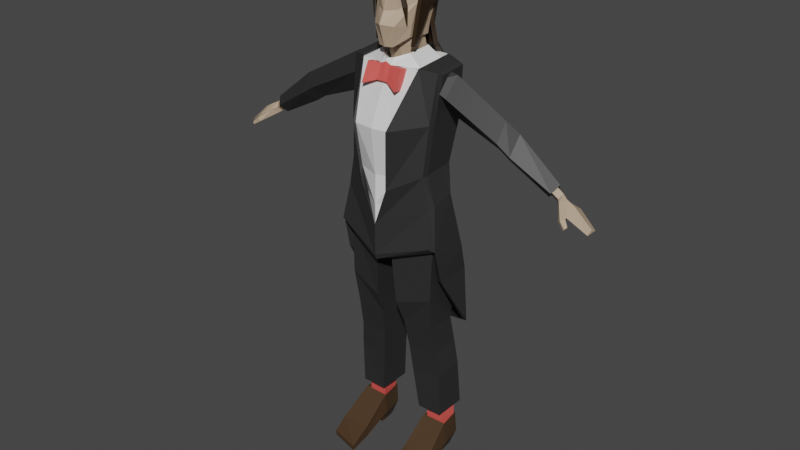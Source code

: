 # Source: New_Dracula.blend  (saved by Blender 2.93.21; exported with 4.5.12 LTS)
import bpy
from mathutils import Matrix  # noqa: F401  (used for matrix-valued properties, if any)

bpy.ops.wm.read_factory_settings(use_empty=True)
scene = bpy.context.scene
scene.name = 'Scene'

# ---- collections
col_collection = bpy.data.collections.new('Collection'); scene.collection.children.link(col_collection)
col_backup = bpy.data.collections.new('Backup'); scene.collection.children.link(col_backup)

# ---- materials (node trees are filled in below, after node groups)
mat_coat = bpy.data.materials.new('Coat')
mat_coat.use_transparent_shadow = False
mat_shirt = bpy.data.materials.new('Shirt')
mat_shirt.use_transparent_shadow = False
mat_bowtie = bpy.data.materials.new('Bowtie')
mat_bowtie.use_transparent_shadow = False
mat_shoes = bpy.data.materials.new('Shoes')
mat_shoes.use_transparent_shadow = False
mat_skin = bpy.data.materials.new('Skin')
mat_skin.use_transparent_shadow = False
mat_hair = bpy.data.materials.new('Hair')
mat_hair.use_transparent_shadow = False

# ---- material node trees
mat_coat.use_nodes = True; mat_coat.node_tree.nodes.clear()
_N = mat_coat.node_tree.nodes; _L = mat_coat.node_tree.links
n0 = _N.new('ShaderNodeBsdfPrincipled'); n0.name = 'Principled BSDF'; n0.location = (10, 300)
n0.distribution = 'GGX'
n0.subsurface_method = 'BURLEY'
n0.inputs[0].default_value = (0.02539, 0.02539, 0.02539, 1.0)
n0.inputs[3].default_value = 1.45
n0.inputs[27].default_value = (0.0, 0.0, 0.0, 1.0)
n0.inputs[28].default_value = 1.0
n1 = _N.new('ShaderNodeOutputMaterial'); n1.name = 'Material Output'; n1.location = (300, 300)
_L.new(n0.outputs[0], n1.inputs[0])
n1.is_active_output = True
mat_shirt.use_nodes = True; mat_shirt.node_tree.nodes.clear()
_N = mat_shirt.node_tree.nodes; _L = mat_shirt.node_tree.links
n0 = _N.new('ShaderNodeBsdfPrincipled'); n0.name = 'Principled BSDF'; n0.location = (10, 300)
n0.distribution = 'GGX'
n0.subsurface_method = 'BURLEY'
n0.inputs[3].default_value = 1.45
n0.inputs[27].default_value = (0.0, 0.0, 0.0, 1.0)
n0.inputs[28].default_value = 1.0
n1 = _N.new('ShaderNodeOutputMaterial'); n1.name = 'Material Output'; n1.location = (300, 300)
_L.new(n0.outputs[0], n1.inputs[0])
n1.is_active_output = True
mat_bowtie.use_nodes = True; mat_bowtie.node_tree.nodes.clear()
_N = mat_bowtie.node_tree.nodes; _L = mat_bowtie.node_tree.links
n0 = _N.new('ShaderNodeBsdfPrincipled'); n0.name = 'Principled BSDF'; n0.location = (10, 300)
n0.distribution = 'GGX'
n0.subsurface_method = 'BURLEY'
n0.inputs[0].default_value = (0.8, 0.09981, 0.08666, 1.0)
n0.inputs[3].default_value = 1.45
n0.inputs[27].default_value = (0.0, 0.0, 0.0, 1.0)
n0.inputs[28].default_value = 1.0
n1 = _N.new('ShaderNodeOutputMaterial'); n1.name = 'Material Output'; n1.location = (300, 300)
_L.new(n0.outputs[0], n1.inputs[0])
n1.is_active_output = True
mat_shoes.use_nodes = True; mat_shoes.node_tree.nodes.clear()
_N = mat_shoes.node_tree.nodes; _L = mat_shoes.node_tree.links
n0 = _N.new('ShaderNodeBsdfPrincipled'); n0.name = 'Principled BSDF'; n0.location = (10, 300)
n0.distribution = 'GGX'
n0.subsurface_method = 'BURLEY'
n0.inputs[0].default_value = (0.06372, 0.0344, 0.01521, 1.0)
n0.inputs[3].default_value = 1.45
n0.inputs[27].default_value = (0.0, 0.0, 0.0, 1.0)
n0.inputs[28].default_value = 1.0
n1 = _N.new('ShaderNodeOutputMaterial'); n1.name = 'Material Output'; n1.location = (300, 300)
_L.new(n0.outputs[0], n1.inputs[0])
n1.is_active_output = True
mat_skin.use_nodes = True; mat_skin.node_tree.nodes.clear()
_N = mat_skin.node_tree.nodes; _L = mat_skin.node_tree.links
n0 = _N.new('ShaderNodeBsdfPrincipled'); n0.name = 'Principled BSDF'; n0.location = (10, 300)
n0.distribution = 'GGX'
n0.subsurface_method = 'BURLEY'
n0.inputs[0].default_value = (0.4672, 0.3436, 0.2386, 1.0)
n0.inputs[3].default_value = 1.45
n0.inputs[27].default_value = (0.0, 0.0, 0.0, 1.0)
n0.inputs[28].default_value = 1.0
n1 = _N.new('ShaderNodeOutputMaterial'); n1.name = 'Material Output'; n1.location = (300, 300)
_L.new(n0.outputs[0], n1.inputs[0])
n1.is_active_output = True
mat_hair.use_nodes = True; mat_hair.node_tree.nodes.clear()
_N = mat_hair.node_tree.nodes; _L = mat_hair.node_tree.links
n0 = _N.new('ShaderNodeBsdfPrincipled'); n0.name = 'Principled BSDF'; n0.location = (10, 300)
n0.distribution = 'GGX'
n0.subsurface_method = 'BURLEY'
n0.inputs[0].default_value = (0.02721, 0.01349, 0.003719, 1.0)
n0.inputs[3].default_value = 1.45
n0.inputs[27].default_value = (0.0, 0.0, 0.0, 1.0)
n0.inputs[28].default_value = 1.0
n1 = _N.new('ShaderNodeOutputMaterial'); n1.name = 'Material Output'; n1.location = (300, 300)
_L.new(n0.outputs[0], n1.inputs[0])
n1.is_active_output = True

# ---- world
world_world = bpy.data.worlds.new('World'); scene.world = world_world
world_world.use_nodes = True; world_world.node_tree.nodes.clear()
_N = world_world.node_tree.nodes; _L = world_world.node_tree.links
n0 = _N.new('ShaderNodeOutputWorld'); n0.name = 'World Output'; n0.location = (300, 300)
n1 = _N.new('ShaderNodeBackground'); n1.name = 'Background'; n1.location = (10, 300)
n1.inputs[0].default_value = (0.05088, 0.05088, 0.05088, 1.0)
_L.new(n1.outputs[0], n0.inputs[0])
n0.is_active_output = True
world_world.color = (0.05088, 0.05088, 0.05088)
world_world.use_sun_shadow = False
world_world.sun_shadow_jitter_overblur = 0.0

# ---- meshes
me_cube_001 = bpy.data.meshes.new('Cube.001')
me_cube_001.from_pydata([(0.0, -0.5448, 4.056), (0.0, 0.3497, 4.143), (0.5437, 0.1453, 4.143), (0.5437, -0.2614, 4.096), (0.5842, -0.2073, 4.694), (0.6301, -0.1172, 5.288), (0.5842, 0.2667, 4.683), (0.6301, 0.2469, 5.321), (0.0, 0.46, 4.747), (0.0, 0.3457, 5.367), (0.0, -0.6139, 4.652), (0.0, -0.2952, 5.33), (0.0, -0.5554, 3.682), (0.0, 0.2705, 3.711), (0.6387, 0.05566, 3.796), (0.6387, -0.2429, 3.735), (0.0, -0.451, 2.99), (0.0, 0.3906, 3.081), (0.7099, 0.208, 3.07), (0.7092, -0.3179, 3.178), (0.3193, 0.2072, 3.74), (0.2719, 0.318, 4.143), (0.2719, -0.4604, 4.072), (0.3982, 0.314, 5.367), (0.2569, -0.5822, 4.652), (0.2569, 0.4283, 4.747), (0.3982, -0.2635, 5.33), (0.2781, -0.3607, 3.703), (0.02229, 0.3757, 3.089), (0.0, -0.5473, 2.945), (0.6402, 0.3606, 0.6661), (0.6402, -0.06918, 0.6661), (0.3029, 0.3724, 0.6661), (0.3029, -0.078, 0.6661), (0.5787, 0.1934, 2.007), (0.1722, 0.2124, 2.0), (0.1722, -0.2274, 1.986), (0.5787, -0.2084, 2.001), (0.587, 0.2763, 1.633), (0.587, -0.1433, 1.619), (0.2052, 0.2984, 1.615), (0.2052, -0.1578, 1.597), (0.6318, 0.3023, 1.288), (0.6318, -0.09864, 1.285), (0.2383, 0.3183, 1.262), (0.2383, -0.1226, 1.241), (0.1477, 0.2214, 2.349), (0.1477, -0.3539, 2.309), (0.6065, 0.2126, 2.47), (0.6065, -0.2731, 2.45), (0.1021, 0.2642, 3.035), (0.1021, -0.4057, 3.126), (0.627, 0.1875, 3.201), (0.6311, -0.2574, 3.207), (0.6898, 0.38, 1.906), (0.7967, 0.1972, 2.077), (0.1841, 0.4952, 1.771), (0.2063, 0.4662, 1.794), (0.6489, 0.3613, 1.922), (0.7459, 0.1949, 2.075), (0.7299, -0.2136, 2.738), (0.7052, 0.291, 2.719), (0.07467, 0.4062, 2.675), (0.1112, 0.3541, 2.666), (0.636, 0.2709, 2.702), (0.6616, -0.1796, 2.719), (0.1793, -0.5792, 3.907), (0.526, -0.3307, 4.088), (0.3971, 0.269, 5.388), (0.6007, 0.1961, 5.347), (0.6032, -0.1741, 5.313), (0.5662, -0.272, 4.712), (0.24, -0.6455, 4.672), (0.0, -0.5636, 3.421), (0.6087, -0.3107, 3.698), (0.0, -0.567, 3.015), (0.6678, -0.3907, 3.23), (0.4027, -0.2665, 5.349), (0.5778, 0.3064, 0.8691), (0.5778, -0.0004146, 0.8691), (0.3476, 0.3145, 0.8691), (0.3476, -0.006428, 0.8691), (0.5706, 0.2504, 0.001937), (0.5982, 0.03393, 0.001937), (0.4427, 0.2585, 0.001937), (0.4173, 0.02791, 0.001937), (0.6154, 0.2936, 0.5018), (0.3819, 0.3017, 0.5018), (0.3313, -0.006428, 0.5044), (0.6616, -0.0004146, 0.5044), (0.6445, 0.2936, 0.2241), (0.3128, -0.006428, 0.2266), (0.3689, 0.3017, 0.2241), (0.7027, -0.0004146, 0.2266), (0.3077, -0.7009, 0.06808), (0.7119, -0.5944, 0.06808), (0.3077, -0.7009, 0.002756), (0.7119, -0.5944, 0.002756), (0.3232, -0.402, 0.05094), (0.3232, -0.402, 0.2077), (0.7131, -0.3959, 0.2077), (0.7131, -0.3959, 0.05094), (0.401, 0.2663, 0.422), (0.6198, 0.03395, 0.4238), (0.6198, 0.2601, 0.422), (0.3699, 0.02934, 0.4238), (0.3815, 0.03433, 4.978), (0.4257, -0.1745, 5.163), (0.4257, 0.2432, 5.163), (0.441, 0.03433, 5.334), (0.6583, 0.03433, 4.798), (0.6885, -0.1474, 5.034), (0.6885, 0.2161, 5.034), (0.7188, 0.03433, 5.271), (1.999, 0.03433, 4.164), (2.061, -0.05007, 4.256), (2.061, 0.1187, 4.256), (2.122, 0.03433, 4.349), (1.56, -0.1257, 4.563), (1.578, 0.03433, 4.791), (1.56, 0.1944, 4.563), (1.45, 0.03433, 4.451), (1.389, 0.03433, 4.895), (1.388, 0.1933, 4.674), (1.388, -0.1246, 4.674), (1.316, 0.03433, 4.541), (1.925, 0.03433, 4.258), (1.963, -0.01885, 4.317), (1.963, 0.08751, 4.317), (2.002, 0.03433, 4.375), (2.138, 0.0001928, 4.122), (2.179, -0.0668, 4.183), (2.179, 0.06718, 4.183), (2.237, 0.0001929, 4.226), (2.527, 0.0001928, 3.915), (2.565, -0.0798, 3.928), (2.565, 0.08018, 3.928), (2.565, 0.0001929, 3.966), (2.283, 0.0001928, 4.047), (2.327, -0.1455, 4.092), (2.327, 0.1459, 4.092), (2.34, 0.0001929, 4.169), (2.261, -0.1925, 4.039), (2.297, -0.2181, 4.071), (2.296, -0.1271, 4.023), (2.331, -0.1672, 4.08), (2.354, -0.2315, 3.979), (2.369, -0.2361, 4.002), (2.371, -0.1894, 3.989), (2.385, -0.2043, 4.018), (0.0, -0.3823, 5.957), (0.1361, 0.3382, 5.44), (0.2807, 0.1638, 5.981), (0.2842, -0.1436, 6.05), (0.2808, -0.1188, 6.199), (0.2568, -0.1896, 6.307), (0.2344, 0.2282, 5.437), (0.0, 0.3513, 5.409), (0.0, -0.3215, 6.181), (0.0, -0.2514, 6.357), (0.0, -0.4544, 5.818), (0.0, 0.2604, 5.762), (0.2358, 0.1373, 5.765), (0.2358, -0.185, 5.783), (0.0, -0.3726, 5.55), (0.0, 0.2127, 5.575), (0.2162, 0.1323, 5.625), (0.2162, -0.1885, 5.652), (0.28, 0.2452, 5.47), (0.1315, -0.2992, 5.968), (0.1817, 0.3523, 5.479), (0.1488, -0.2848, 6.206), (0.0, 0.3765, 5.431), (0.1995, -0.2368, 6.359), (0.1346, 0.2473, 5.749), (0.1346, -0.3681, 5.796), (0.0931, 0.1996, 5.575), (0.0931, -0.344, 5.55), (0.0, -0.2305, 5.541), (0.0, 0.2258, 5.531), (0.1668, 0.1389, 5.591), (0.1933, -0.1215, 5.635), (0.07798, 0.2127, 5.534), (0.07798, -0.2107, 5.544), (0.06941, 0.3698, 5.362), (0.06928, 0.2705, 5.457), (0.0, 0.2893, 5.446), (0.0, 0.3922, 5.372), (0.0, -0.3402, 5.372), (0.0, -0.3177, 5.407), (0.0, 0.2654, 5.361), (0.1776, 0.1809, 5.383), (0.09044, 0.2523, 5.368), (0.0, -0.1514, 5.292), (0.09044, -0.1316, 5.299), (0.1801, -0.04318, 5.331), (0.0, -0.184, 5.211), (0.0, 0.3109, 5.338), (0.1958, 0.2104, 5.357), (0.1958, -0.05511, 5.299), (0.09211, 0.2952, 5.346), (0.09211, -0.1605, 5.273), (0.0, 0.3048, 5.361), (0.1944, 0.204, 5.383), (0.09054, 0.2891, 5.368), (0.0, -0.194, 5.237), (0.09054, -0.1704, 5.299), (0.1974, -0.06498, 5.331), (0.1934, 0.1688, 5.478), (0.372, 0.1925, 5.351), (0.3763, -0.1946, 5.325), (0.197, -0.1635, 5.463), (0.06928, -0.2895, 5.417), (0.06941, -0.3448, 5.342), (0.07274, -0.3322, 5.218), (0.07308, -0.4222, 5.161), (0.0, -0.3328, 5.163), (0.0, -0.4219, 5.163), (0.257, -0.1805, 5.302), (0.2358, -0.3788, 5.344), (0.2391, -0.3423, 5.076), (0.2395, -0.4925, 5.103), (0.0, 0.384, 5.968), (0.0, 0.3883, 6.148), (0.3302, -0.118, 6.201), (0.3298, -0.1341, 6.051), (0.1771, 0.3709, 5.971), (0.1729, 0.2139, 6.43), (0.2826, 0.1631, 6.368), (0.3157, 0.2206, 6.173), (0.2826, -0.1744, 6.364), (0.0, 0.3076, 5.714), (0.1944, 0.3603, 6.156), (0.3263, 0.1235, 6.005), (0.1729, -0.211, 6.438), (-4.222e-18, -0.2445, 6.451), (0.0, 0.2271, 6.446), (0.1802, 0.2945, 5.701), (0.2814, 0.1602, 5.756), (0.1201, 0.4397, 5.326), (0.2262, 0.3297, 5.35), (0.0, 0.4528, 5.321), (0.2718, 0.3676, 5.342), (0.1656, 0.4746, 5.325), (0.0, 0.4988, 5.303), (0.2692, 0.07479, 5.935), (0.2746, -0.1519, 5.98), (0.3202, -0.1424, 5.98), (0.3148, 0.03453, 5.96), (0.2211, -0.1019, 5.509), (0.231, -0.1954, 5.549), (0.2766, -0.1859, 5.549), (0.2667, -0.1421, 5.534), (0.1158, -0.2959, 6.359), (0.1386, -0.2639, 6.359), (0.1467, -0.2916, 6.388), (0.1158, -0.3236, 6.389), (0.2129, -0.2824, 6.019), (0.2356, -0.2504, 6.019), (0.2438, -0.2781, 6.01), (0.2129, -0.3101, 6.01), (0.2325, -0.2645, 5.819), (0.2373, -0.2577, 5.819), (0.239, -0.2636, 5.817), (0.2325, -0.2704, 5.817), (2.134, -0.01517, 4.205), (2.17, 0.03433, 4.259), (2.134, 0.08383, 4.205), (2.098, 0.03433, 4.151)], [], [(20, 14, 18, 28), (25, 23, 7, 6), (6, 7, 5, 4), (24, 10, 0, 22), (6, 4, 3, 2), (25, 6, 2, 21), (23, 9, 11, 26), (2, 3, 15, 14), (24, 26, 11, 10), (22, 0, 12, 27), (21, 2, 14, 20), (44, 42, 30, 32), (14, 15, 19, 18), (27, 12, 16, 29), (5, 7, 69, 70), (17, 28, 29, 16), (1, 21, 20, 13), (23, 26, 77, 68), (15, 3, 67, 74), (3, 4, 71, 67), (8, 25, 21, 1), (29, 19, 76, 75), (8, 9, 23, 25), (13, 20, 28, 17), (33, 32, 80, 81), (45, 44, 32, 33), (42, 43, 31, 30), (43, 45, 33, 31), (49, 47, 36, 37), (48, 49, 37, 34), (47, 46, 35, 36), (46, 48, 34, 35), (37, 36, 41, 39), (34, 37, 39, 38), (36, 35, 40, 41), (35, 34, 38, 40), (39, 41, 45, 43), (38, 39, 43, 42), (41, 40, 44, 45), (40, 38, 42, 44), (50, 52, 48, 46), (51, 50, 46, 47), (52, 53, 49, 48), (53, 51, 47, 49), (19, 29, 51, 53), (63, 62, 56, 57), (29, 28, 50, 51), (61, 60, 55, 54), (54, 55, 59, 58), (56, 54, 58, 57), (64, 63, 57, 58), (65, 64, 58, 59), (62, 61, 54, 56), (60, 65, 59, 55), (19, 53, 65, 60), (28, 18, 61, 62), (53, 52, 64, 65), (52, 50, 63, 64), (18, 19, 60, 61), (50, 28, 62, 63), (74, 73, 75, 76), (67, 66, 73, 74), (71, 70, 77, 72), (69, 68, 77, 70), (71, 72, 66, 67), (19, 15, 74, 76), (7, 23, 68, 69), (22, 27, 73, 66), (4, 5, 70, 71), (27, 29, 75, 73), (24, 22, 66, 72), (26, 24, 72, 77), (92, 90, 82, 84), (30, 31, 79, 78), (32, 30, 78, 80), (31, 33, 81, 79), (84, 82, 83, 85), (93, 91, 85, 83), (91, 92, 84, 85), (90, 93, 83, 82), (104, 103, 89, 86), (105, 102, 87, 88), (103, 105, 88, 89), (102, 104, 86, 87), (86, 89, 93, 90), (88, 87, 92, 91), (99, 98, 96, 94), (87, 86, 90, 92), (95, 94, 96, 97), (101, 100, 95, 97), (98, 101, 97, 96), (100, 99, 94, 95), (89, 88, 99, 100), (91, 93, 101, 98), (93, 89, 100, 101), (88, 91, 98, 99), (80, 78, 104, 102), (79, 81, 105, 103), (81, 80, 102, 105), (78, 79, 103, 104), (106, 107, 108), (108, 109, 113, 112), (119, 118, 115, 117), (110, 111, 107, 106), (108, 112, 110, 106), (113, 109, 107, 111), (108, 107, 109), (117, 115, 127, 129), (120, 119, 117, 116), (118, 121, 114, 115), (121, 120, 116, 114), (125, 123, 120, 121), (124, 125, 121, 118), (123, 122, 119, 120), (122, 124, 118, 119), (113, 111, 124, 122), (112, 113, 122, 123), (111, 110, 125, 124), (110, 112, 123, 125), (266, 265, 131, 133), (116, 117, 129, 128), (115, 114, 126, 127), (114, 116, 128, 126), (139, 138, 134, 135), (267, 266, 133, 132), (265, 268, 130, 131), (268, 267, 132, 130), (136, 135, 134), (138, 140, 136, 134), (141, 139, 135, 137), (140, 141, 137, 136), (132, 133, 141, 140), (133, 131, 139, 141), (130, 132, 140, 138), (130, 138, 144, 142), (142, 144, 148, 146), (135, 136, 137), (131, 130, 142, 143), (138, 139, 145, 144), (139, 131, 143, 145), (147, 146, 148, 149), (143, 142, 146, 147), (144, 145, 149, 148), (145, 143, 147, 149), (162, 163, 167, 166), (156, 151, 239, 240), (151, 157, 241, 239), (171, 158, 150, 169), (155, 154, 224, 230), (154, 153, 225, 224), (231, 237, 170, 172), (234, 235, 256, 255), (171, 173, 159, 158), (152, 153, 163, 162), (169, 150, 160, 175), (166, 167, 181, 180), (175, 160, 164, 177), (174, 162, 166, 176), (161, 174, 176, 165), (163, 175, 177, 167), (177, 164, 178, 183), (153, 169, 175, 163), (154, 155, 173, 171), (173, 155, 230, 234), (152, 162, 238, 233), (238, 162, 156, 168), (154, 171, 169, 153), (233, 225, 247, 248), (186, 185, 184, 187), (212, 189, 188, 213), (167, 177, 183, 181), (176, 166, 180, 182), (165, 176, 182, 179), (192, 191, 208, 185), (215, 214, 220, 221), (207, 203, 209, 210), (194, 193, 189, 212), (204, 202, 187, 184), (181, 183, 194, 195), (180, 181, 195, 191), (183, 178, 193, 194), (182, 180, 191, 192), (179, 182, 192, 190), (202, 204, 200, 197), (204, 203, 198, 200), (200, 198, 199, 201), (197, 200, 201, 196), (206, 205, 196, 201), (203, 207, 199, 198), (207, 206, 201, 199), (208, 211, 210, 209), (185, 208, 209, 184), (211, 212, 213, 210), (195, 194, 212, 211), (203, 204, 184, 209), (190, 192, 185, 186), (191, 195, 211, 208), (206, 207, 210, 213), (216, 214, 215, 217), (205, 206, 214, 216), (213, 188, 217, 215), (218, 219, 221, 220), (213, 215, 221, 219), (206, 213, 219, 218), (214, 206, 218, 220), (232, 227, 228, 229), (229, 228, 230, 224), (229, 224, 225, 233), (232, 229, 233, 226), (227, 236, 235, 234), (226, 233, 238, 237), (222, 226, 237, 231), (228, 227, 234, 230), (223, 232, 226, 222), (223, 236, 227, 232), (237, 238, 168, 170), (174, 161, 157, 151), (162, 174, 151, 156), (239, 241, 244, 243), (240, 239, 243, 242), (170, 168, 242, 243), (168, 156, 240, 242), (172, 170, 243, 244), (245, 248, 252, 249), (152, 233, 248, 245), (225, 153, 246, 247), (153, 152, 245, 246), (250, 249, 252, 251), (246, 245, 249, 250), (248, 247, 251, 252), (247, 246, 250, 251), (255, 256, 260, 259), (235, 159, 253, 256), (159, 173, 254, 253), (173, 234, 255, 254), (258, 259, 263, 262), (253, 254, 258, 257), (254, 255, 259, 258), (256, 253, 257, 260), (261, 262, 263, 264), (260, 257, 261, 264), (259, 260, 264, 263), (257, 258, 262, 261), (126, 128, 267, 268), (127, 126, 268, 265), (128, 129, 266, 267), (129, 127, 265, 266)])
me_cube_001.polygons.foreach_set('material_index', [0, 0, 0, 1, 0, 0, 1, 0, 1, 1, 0, 0, 0, 1, 0, 0, 0, 0, 0, 0, 0, 0, 0, 0, 0, 0, 0, 0, 0, 0, 0, 0, 0, 0, 0, 0, 0, 0, 0, 0, 0, 0, 0, 0, 0, 0, 0, 0, 0, 0, 0, 0, 0, 0, 0, 0, 0, 0, 0, 0, 0, 0, 0, 0, 0, 0, 0, 0, 0, 0, 0, 0, 3, 0, 0, 0, 3, 3, 3, 3, 3, 3, 3, 3, 3, 3, 3, 3, 3, 3, 3, 3, 3, 3, 3, 3, 2, 2, 2, 2, 0, 0, 0, 0, 0, 0, 0, 0, 0, 0, 0, 0, 0, 0, 0, 0, 0, 0, 0, 4, 0, 0, 0, 4, 4, 4, 4, 4, 4, 4, 4, 4, 4, 4, 4, 4, 4, 4, 4, 4, 4, 4, 4, 4, 4, 5, 5, 4, 5, 5, 5, 5, 4, 4, 4, 4, 4, 4, 0, 4, 4, 4, 4, 5, 5, 5, 4, 5, 1, 1, 4, 4, 0, 1, 2, 0, 1, 1, 4, 4, 4, 4, 0, 0, 0, 0, 0, 0, 0, 0, 1, 1, 1, 1, 1, 1, 1, 0, 2, 2, 2, 2, 2, 2, 2, 5, 5, 5, 5, 5, 5, 5, 5, 5, 5, 5, 5, 5, 5, 5, 5, 5, 5, 5, 5, 5, 0, 5, 0, 5, 5, 5, 5, 5, 5, 5, 5, 5, 5, 5, 5, 5, 5, 4, 4, 4, 4])
_uv = me_cube_001.uv_layers.new(name='UVMap')
_uv.uv.foreach_set('vector', [0.07536, 0.6889, 0.01954, 0.703, 0.006467, 0.5851, 0.1182, 0.5789, 0.1123, 0.8596, 0.09606, 0.9598, 0.05701, 0.9564, 0.05426, 0.8549, 0.6216, 0.3838, 0.5543, 0.4613, 0.5333, 0.4204, 0.5553, 0.3526, 0.9361, 0.3204, 0.8958, 0.3125, 0.9169, 0.2126, 0.961, 0.2226, 0.6216, 0.3838, 0.5553, 0.3526, 0.5713, 0.2534, 0.6361, 0.2815, 0.1123, 0.8596, 0.05426, 0.8549, 0.04392, 0.7609, 0.09472, 0.7581, 0.9324, 0.5326, 0.869, 0.5315, 0.8789, 0.4301, 0.9413, 0.4412, 0.6361, 0.2815, 0.5713, 0.2534, 0.5954, 0.1888, 0.6409, 0.214, 0.9361, 0.3204, 0.9413, 0.4412, 0.8789, 0.4301, 0.8958, 0.3125, 0.961, 0.2226, 0.9169, 0.2126, 0.9246, 0.1494, 0.9775, 0.16, 0.09472, 0.7581, 0.04392, 0.7609, 0.01954, 0.703, 0.07536, 0.6889, 0.3189, 0.3076, 0.3114, 0.2471, 0.3988, 0.2379, 0.4128, 0.2861, 0.6409, 0.214, 0.5954, 0.1888, 0.6128, 0.09414, 0.7034, 0.1041, 0.9775, 0.16, 0.9246, 0.1494, 0.9251, 0.03823, 0.9413, 0.03349, 0.5333, 0.4204, 0.5543, 0.4613, 0.5461, 0.458, 0.5267, 0.4179, 0.7907, 0.0373, 0.793, 0.0335, 0.9413, 0.03349, 0.9251, 0.03823, 0.138, 0.7525, 0.09472, 0.7581, 0.07536, 0.6889, 0.1271, 0.679, 0.5165, 0.4845, 0.5037, 0.4133, 0.506, 0.4143, 0.5185, 0.4786, 0.5954, 0.1888, 0.5713, 0.2534, 0.5602, 0.2493, 0.5843, 0.1795, 0.5713, 0.2534, 0.5553, 0.3526, 0.546, 0.3517, 0.5602, 0.2493, 0.1527, 0.8553, 0.1123, 0.8596, 0.09472, 0.7581, 0.138, 0.7525, 0.5029, 0.02128, 0.6128, 0.09414, 0.597, 0.1011, 0.498, 0.03349, 0.1527, 0.8553, 0.1596, 0.9548, 0.09606, 0.9598, 0.1123, 0.8596, 0.1271, 0.679, 0.07536, 0.6889, 0.1182, 0.5789, 0.1223, 0.5771, 0.3907, 0.1367, 0.4154, 0.07355, 0.4428, 0.09447, 0.4238, 0.1421, 0.3068, 0.1249, 0.3198, 0.05502, 0.4154, 0.07355, 0.3907, 0.1367, 0.3114, 0.2471, 0.3025, 0.1859, 0.3886, 0.183, 0.3988, 0.2379, 0.3025, 0.1859, 0.3068, 0.1249, 0.3907, 0.1367, 0.3886, 0.183, 0.1081, 0.1876, 0.1277, 0.1167, 0.1824, 0.116, 0.1825, 0.1849, 0.1142, 0.2639, 0.1081, 0.1876, 0.1825, 0.1849, 0.1913, 0.2538, 0.1277, 0.1167, 0.1446, 0.02893, 0.1982, 0.04501, 0.1824, 0.116, 0.1433, 0.3336, 0.1142, 0.2639, 0.1913, 0.2538, 0.1986, 0.3229, 0.1825, 0.1849, 0.1824, 0.116, 0.2491, 0.1199, 0.2475, 0.1842, 0.1913, 0.2538, 0.1825, 0.1849, 0.2475, 0.1842, 0.2568, 0.2536, 0.1824, 0.116, 0.1982, 0.04501, 0.2626, 0.04562, 0.2491, 0.1199, 0.1986, 0.3229, 0.1913, 0.2538, 0.2568, 0.2536, 0.2619, 0.315, 0.2475, 0.1842, 0.2491, 0.1199, 0.3068, 0.1249, 0.3025, 0.1859, 0.2568, 0.2536, 0.2475, 0.1842, 0.3025, 0.1859, 0.3114, 0.2471, 0.2491, 0.1199, 0.2626, 0.04562, 0.3198, 0.05502, 0.3068, 0.1249, 0.2619, 0.315, 0.2568, 0.2536, 0.3114, 0.2471, 0.3189, 0.3076, 0.0452, 0.3538, 0.008419, 0.2712, 0.1142, 0.2639, 0.1433, 0.3336, 0.0103, 0.1078, 0.04595, 0.0003196, 0.1446, 0.02893, 0.1277, 0.1167, 0.008419, 0.2712, 0.0003196, 0.1989, 0.1081, 0.1876, 0.1142, 0.2639, 0.0003196, 0.1989, 0.0103, 0.1078, 0.1277, 0.1167, 0.1081, 0.1876, 0.6128, 0.09414, 0.5029, 0.02128, 0.545, 0.01544, 0.6156, 0.07702, 0.1171, 0.5212, 0.1074, 0.5245, 0.07962, 0.3816, 0.08599, 0.3841, 0.9413, 0.03349, 0.793, 0.0335, 0.8076, 0.01525, 0.9143, 0.004117, 0.2164, 0.9459, 0.2574, 0.8684, 0.3104, 0.9584, 0.3352, 0.9942, 0.3352, 0.9942, 0.3104, 0.9584, 0.317, 0.9556, 0.3412, 0.9885, 0.07962, 0.3816, 0.1596, 0.3544, 0.1569, 0.3614, 0.08599, 0.3841, 0.8761, 0.2925, 0.7989, 0.2868, 0.8107, 0.1589, 0.8765, 0.1784, 0.2695, 0.866, 0.3412, 0.8643, 0.3412, 0.9885, 0.317, 0.9556, 0.1074, 0.5245, 0.006131, 0.5391, 0.0003196, 0.4103, 0.07962, 0.3816, 0.2574, 0.8684, 0.2695, 0.866, 0.317, 0.9556, 0.3104, 0.9584, 0.2246, 0.8146, 0.2388, 0.8033, 0.2695, 0.866, 0.2574, 0.8684, 0.1182, 0.5789, 0.006467, 0.5851, 0.006131, 0.5391, 0.1074, 0.5245, 0.2388, 0.8033, 0.3175, 0.7899, 0.3412, 0.8643, 0.2695, 0.866, 0.8765, 0.3559, 0.7993, 0.3321, 0.7989, 0.2868, 0.8761, 0.2925, 0.1799, 0.9029, 0.2246, 0.8146, 0.2574, 0.8684, 0.2164, 0.9459, 0.1376, 0.5663, 0.1182, 0.5789, 0.1074, 0.5245, 0.1171, 0.5212, 0.5843, 0.1795, 0.4786, 0.1054, 0.498, 0.03349, 0.597, 0.1011, 0.5602, 0.2493, 0.4829, 0.2022, 0.4786, 0.1054, 0.5843, 0.1795, 0.546, 0.3517, 0.5267, 0.4179, 0.506, 0.4143, 0.4843, 0.3287, 0.5461, 0.458, 0.5185, 0.4786, 0.506, 0.4143, 0.5267, 0.4179, 0.546, 0.3517, 0.4843, 0.3287, 0.4829, 0.2022, 0.5602, 0.2493, 0.6128, 0.09414, 0.5954, 0.1888, 0.5843, 0.1795, 0.597, 0.1011, 0.05701, 0.9564, 0.09606, 0.9598, 0.0942, 0.9675, 0.05912, 0.9664, 0.4564, 0.2406, 0.433, 0.169, 0.4786, 0.1054, 0.4829, 0.2022, 0.5553, 0.3526, 0.5333, 0.4204, 0.5267, 0.4179, 0.546, 0.3517, 0.9775, 0.16, 0.9413, 0.03349, 0.9507, 0.04022, 0.9909, 0.09063, 0.4763, 0.3292, 0.4564, 0.2406, 0.4829, 0.2022, 0.4843, 0.3287, 0.5037, 0.4133, 0.4763, 0.3292, 0.4843, 0.3287, 0.506, 0.4143, 0.6326, 0.8142, 0.6668, 0.8381, 0.6408, 0.8618, 0.6233, 0.8511, 0.3988, 0.2379, 0.3886, 0.183, 0.4235, 0.1809, 0.4297, 0.2311, 0.4128, 0.2861, 0.3988, 0.2379, 0.4297, 0.2311, 0.4428, 0.2669, 0.3886, 0.183, 0.3907, 0.1367, 0.4238, 0.1421, 0.4235, 0.1809, 0.6243, 0.9049, 0.6294, 0.8866, 0.6615, 0.8892, 0.6569, 0.9155, 0.7054, 0.8729, 0.6828, 0.938, 0.6569, 0.9155, 0.6615, 0.8892, 0.8223, 0.8002, 0.8257, 0.751, 0.8626, 0.7579, 0.8612, 0.7944, 0.6668, 0.8381, 0.7054, 0.8729, 0.6615, 0.8892, 0.6408, 0.8618, 0.697, 0.7939, 0.7296, 0.8099, 0.7299, 0.8264, 0.6875, 0.803, 0.7643, 0.7891, 0.7684, 0.7511, 0.7823, 0.7475, 0.7775, 0.7979, 0.7296, 0.8099, 0.7643, 0.7891, 0.7775, 0.7979, 0.7299, 0.8264, 0.6711, 0.7723, 0.697, 0.7939, 0.6875, 0.803, 0.66, 0.7809, 0.6875, 0.803, 0.7299, 0.8264, 0.7054, 0.8729, 0.6668, 0.8381, 0.7775, 0.7979, 0.7823, 0.7475, 0.8257, 0.751, 0.8223, 0.8002, 0.8252, 0.865, 0.8504, 0.8637, 0.8626, 0.9086, 0.8526, 0.9096, 0.66, 0.7809, 0.6875, 0.803, 0.6668, 0.8381, 0.6326, 0.8142, 0.7926, 0.9286, 0.8495, 0.9502, 0.8461, 0.9591, 0.7892, 0.9375, 0.7652, 0.9212, 0.7724, 0.8995, 0.7926, 0.9286, 0.7892, 0.9375, 0.7359, 0.9667, 0.7652, 0.9212, 0.7892, 0.9375, 0.7695, 0.9923, 0.7724, 0.8995, 0.8252, 0.865, 0.8526, 0.9096, 0.7926, 0.9286, 0.7299, 0.8264, 0.7775, 0.7979, 0.8252, 0.865, 0.7724, 0.8995, 0.6828, 0.938, 0.7054, 0.8729, 0.7652, 0.9212, 0.7359, 0.9667, 0.7054, 0.8729, 0.7299, 0.8264, 0.7724, 0.8995, 0.7652, 0.9212, 0.7775, 0.7979, 0.8223, 0.8002, 0.8504, 0.8637, 0.8252, 0.865, 0.3604, 0.9815, 0.3593, 0.945, 0.4304, 0.9359, 0.4315, 0.9706, 0.3582, 0.8963, 0.3566, 0.8598, 0.4276, 0.8604, 0.4293, 0.9001, 0.3566, 0.8598, 0.3609, 0.809, 0.4315, 0.8227, 0.4276, 0.8604, 0.3593, 0.945, 0.3582, 0.8963, 0.4293, 0.9001, 0.4304, 0.9359, 0.2994, 0.4124, 0.2848, 0.3663, 0.3467, 0.4019, 0.1602, 0.41, 0.2055, 0.4007, 0.2085, 0.4458, 0.1631, 0.4603, 0.224, 0.5984, 0.2635, 0.6106, 0.264, 0.6942, 0.2445, 0.6961, 0.3001, 0.466, 0.2546, 0.453, 0.2517, 0.4039, 0.2994, 0.4124, 0.3467, 0.4019, 0.3467, 0.4522, 0.3001, 0.466, 0.2994, 0.4124, 0.2085, 0.4458, 0.2055, 0.4007, 0.2517, 0.4039, 0.2546, 0.453, 0.1602, 0.41, 0.2053, 0.3544, 0.2055, 0.4007, 0.2445, 0.6961, 0.264, 0.6942, 0.2648, 0.7121, 0.2504, 0.714, 0.188, 0.6229, 0.224, 0.5984, 0.2445, 0.6961, 0.2261, 0.7057, 0.2635, 0.6106, 0.2971, 0.6059, 0.2839, 0.6954, 0.264, 0.6942, 0.2971, 0.6059, 0.3314, 0.616, 0.3034, 0.7035, 0.2839, 0.6954, 0.2982, 0.5797, 0.3354, 0.5817, 0.3314, 0.616, 0.2971, 0.6059, 0.2616, 0.5788, 0.2982, 0.5797, 0.2971, 0.6059, 0.2635, 0.6106, 0.1822, 0.5888, 0.2201, 0.5657, 0.224, 0.5984, 0.188, 0.6229, 0.2201, 0.5657, 0.2616, 0.5788, 0.2635, 0.6106, 0.224, 0.5984, 0.2085, 0.4458, 0.2546, 0.453, 0.2616, 0.5788, 0.2201, 0.5657, 0.1631, 0.4603, 0.2085, 0.4458, 0.2201, 0.5657, 0.1822, 0.5888, 0.2546, 0.453, 0.3001, 0.466, 0.2982, 0.5797, 0.2616, 0.5788, 0.3001, 0.466, 0.3467, 0.4522, 0.3354, 0.5817, 0.2982, 0.5797, 0.8039, 0.08931, 0.8021, 0.1056, 0.7891, 0.1047, 0.7898, 0.0902, 0.2261, 0.7057, 0.2445, 0.6961, 0.2504, 0.714, 0.238, 0.7211, 0.264, 0.6942, 0.2839, 0.6954, 0.2791, 0.7135, 0.2648, 0.7121, 0.2839, 0.6954, 0.3034, 0.7035, 0.2922, 0.7195, 0.2791, 0.7135, 0.7659, 0.1055, 0.7692, 0.1247, 0.7272, 0.1195, 0.726, 0.1041, 0.8059, 0.07484, 0.8039, 0.08931, 0.7898, 0.0902, 0.7973, 0.0761, 0.8021, 0.1056, 0.8041, 0.1218, 0.7941, 0.1197, 0.7891, 0.1047, 0.8041, 0.1218, 0.8051, 0.1365, 0.796, 0.1363, 0.7941, 0.1197, 0.7213, 0.1328, 0.7199, 0.1069, 0.7272, 0.1195, 0.7692, 0.1247, 0.7665, 0.1494, 0.7213, 0.1328, 0.7272, 0.1195, 0.7727, 0.08623, 0.7659, 0.1055, 0.726, 0.1041, 0.7278, 0.08899, 0.7689, 0.06148, 0.7727, 0.08623, 0.7278, 0.08899, 0.723, 0.07548, 0.7973, 0.0761, 0.7898, 0.0902, 0.7727, 0.08623, 0.7689, 0.06148, 0.7898, 0.0902, 0.7891, 0.1047, 0.7659, 0.1055, 0.7727, 0.08623, 0.7941, 0.1197, 0.796, 0.1363, 0.7665, 0.1494, 0.7692, 0.1247, 0.9072, 0.06155, 0.9027, 0.0882, 0.8805, 0.08775, 0.8723, 0.07888, 0.8723, 0.07888, 0.8805, 0.08775, 0.8647, 0.09395, 0.8595, 0.08945, 0.7202, 0.1012, 0.723, 0.07548, 0.7278, 0.08899, 0.8926, 0.05317, 0.9072, 0.06155, 0.8723, 0.07888, 0.8654, 0.07492, 0.9027, 0.0882, 0.8819, 0.1009, 0.8781, 0.1016, 0.8805, 0.08775, 0.8819, 0.1009, 0.9072, 0.1151, 0.8737, 0.1102, 0.8781, 0.1016, 0.8593, 0.09767, 0.8584, 0.09395, 0.8647, 0.09395, 0.8645, 0.0988, 0.8654, 0.07492, 0.8723, 0.07888, 0.8595, 0.08945, 0.8567, 0.08654, 0.8805, 0.08775, 0.8781, 0.1016, 0.8645, 0.0988, 0.8647, 0.09395, 0.8781, 0.1016, 0.8737, 0.1102, 0.8613, 0.1033, 0.8645, 0.0988, 0.4776, 0.6203, 0.592, 0.624, 0.5895, 0.6695, 0.4767, 0.6705, 0.9409, 0.5872, 0.9362, 0.5718, 0.954, 0.5662, 0.9476, 0.5785, 0.9362, 0.5718, 0.9338, 0.55, 0.9578, 0.5491, 0.954, 0.5662, 0.6579, 0.4916, 0.7085, 0.5058, 0.7073, 0.5841, 0.6558, 0.5726, 0.8776, 0.759, 0.8704, 0.7372, 0.878, 0.7332, 0.8876, 0.7612, 0.8701, 0.7323, 0.8582, 0.7124, 0.8645, 0.7086, 0.8768, 0.7284, 0.9875, 0.628, 0.9563, 0.6251, 0.9618, 0.5908, 0.9872, 0.5751, 0.9552, 0.3814, 0.9795, 0.3698, 0.9745, 0.3937, 0.9671, 0.3934, 0.6579, 0.4916, 0.643, 0.4366, 0.7106, 0.4417, 0.7085, 0.5058, 0.4761, 0.5419, 0.5874, 0.529, 0.592, 0.624, 0.4776, 0.6203, 0.6558, 0.5726, 0.7073, 0.5841, 0.7106, 0.6367, 0.6601, 0.6325, 0.4767, 0.6705, 0.5895, 0.6695, 0.5665, 0.6795, 0.4666, 0.6899, 0.6601, 0.6325, 0.7106, 0.6367, 0.6727, 0.7172, 0.646, 0.7035, 0.4226, 0.6317, 0.4776, 0.6203, 0.4767, 0.6705, 0.4291, 0.7038, 0.3758, 0.6404, 0.4226, 0.6317, 0.4291, 0.7038, 0.3945, 0.7084, 0.592, 0.624, 0.6601, 0.6325, 0.646, 0.7035, 0.5895, 0.6695, 0.646, 0.7035, 0.6727, 0.7172, 0.6342, 0.7454, 0.6112, 0.7276, 0.5874, 0.529, 0.6558, 0.5726, 0.6601, 0.6325, 0.592, 0.624, 0.5865, 0.4837, 0.6154, 0.4499, 0.643, 0.4366, 0.6579, 0.4916, 0.878, 0.7751, 0.8776, 0.759, 0.8876, 0.7612, 0.8916, 0.7837, 0.9004, 0.6611, 0.9158, 0.6261, 0.9238, 0.629, 0.9043, 0.6751, 0.9238, 0.629, 0.9158, 0.6261, 0.9409, 0.5872, 0.9446, 0.5919, 0.5864, 0.485, 0.6579, 0.4916, 0.6558, 0.5726, 0.5859, 0.536, 0.9043, 0.6751, 0.8645, 0.7086, 0.857, 0.6996, 0.8816, 0.6792, 0.7789, 0.3735, 0.768, 0.3723, 0.7769, 0.3549, 0.7863, 0.3574, 0.6924, 0.2446, 0.6928, 0.231, 0.6994, 0.2287, 0.7132, 0.2378, 0.5895, 0.6695, 0.646, 0.7035, 0.6112, 0.7276, 0.5665, 0.6795, 0.4291, 0.7038, 0.4767, 0.6705, 0.4666, 0.6899, 0.4241, 0.7205, 0.3945, 0.7084, 0.4291, 0.7038, 0.4241, 0.7205, 0.3959, 0.7242, 0.7656, 0.3863, 0.7488, 0.3869, 0.7434, 0.3739, 0.768, 0.3723, 0.9672, 0.04211, 0.9691, 0.02747, 0.9954, 0.0428, 0.9853, 0.06139, 0.7268, 0.2969, 0.7509, 0.3352, 0.7253, 0.3444, 0.6936, 0.2991, 0.6574, 0.2488, 0.6587, 0.2336, 0.6928, 0.231, 0.6924, 0.2446, 0.7712, 0.3443, 0.7851, 0.3458, 0.7863, 0.3574, 0.7769, 0.3549, 0.5665, 0.6795, 0.6112, 0.7276, 0.5642, 0.8025, 0.5307, 0.7832, 0.4666, 0.6899, 0.5665, 0.6795, 0.5307, 0.7832, 0.4634, 0.7704, 0.6112, 0.7276, 0.6342, 0.7454, 0.5881, 0.8175, 0.5642, 0.8025, 0.4241, 0.7205, 0.4666, 0.6899, 0.4634, 0.7704, 0.4273, 0.7803, 0.3959, 0.7242, 0.4241, 0.7205, 0.4273, 0.7803, 0.3963, 0.784, 0.7851, 0.3458, 0.7712, 0.3443, 0.7726, 0.341, 0.7859, 0.3426, 0.7712, 0.3443, 0.7509, 0.3352, 0.7541, 0.3324, 0.7726, 0.341, 0.9725, 0.3422, 0.9551, 0.3297, 0.9542, 0.2866, 0.9702, 0.2689, 0.9872, 0.344, 0.9725, 0.3422, 0.9702, 0.2689, 0.9872, 0.2628, 0.9189, 0.08314, 0.9189, 0.101, 0.9149, 0.103, 0.9148, 0.08488, 0.7509, 0.3352, 0.7268, 0.2969, 0.7318, 0.2955, 0.7541, 0.3324, 0.7268, 0.2969, 0.7261, 0.2741, 0.7297, 0.2743, 0.7318, 0.2955, 0.6986, 0.3609, 0.6709, 0.3224, 0.6936, 0.2991, 0.7253, 0.3444, 0.768, 0.3723, 0.7434, 0.3739, 0.7253, 0.3444, 0.7769, 0.3549, 0.6773, 0.2736, 0.6924, 0.2446, 0.7132, 0.2378, 0.6936, 0.2991, 0.6491, 0.2679, 0.6574, 0.2488, 0.6924, 0.2446, 0.6773, 0.2736, 0.7509, 0.3352, 0.7712, 0.3443, 0.7769, 0.3549, 0.7253, 0.3444, 0.7789, 0.3865, 0.7656, 0.3863, 0.768, 0.3723, 0.7789, 0.3735, 0.688, 0.3699, 0.6644, 0.3471, 0.6709, 0.3224, 0.6986, 0.3609, 0.7261, 0.2741, 0.7268, 0.2969, 0.6936, 0.2991, 0.7132, 0.2378, 0.9568, 0.02993, 0.9691, 0.02747, 0.9672, 0.04211, 0.957, 0.04231, 0.9588, 0.00819, 0.9734, 0.002542, 0.9691, 0.02747, 0.9568, 0.02993, 0.7132, 0.2378, 0.6994, 0.2287, 0.7267, 0.1953, 0.7355, 0.2012, 0.7495, 0.2723, 0.7494, 0.2433, 0.7863, 0.2345, 0.7856, 0.2562, 0.7132, 0.2378, 0.7355, 0.2012, 0.7694, 0.2002, 0.7494, 0.2433, 0.7261, 0.2741, 0.7132, 0.2378, 0.7494, 0.2433, 0.7495, 0.2723, 0.9691, 0.02747, 0.9723, 0.002384, 0.9954, 0.004124, 0.9954, 0.0428, 0.9562, 0.6997, 0.9492, 0.747, 0.9301, 0.7368, 0.9282, 0.7043, 0.9282, 0.7043, 0.9301, 0.7368, 0.8876, 0.7612, 0.878, 0.7332, 0.9282, 0.7043, 0.8768, 0.7284, 0.8645, 0.7086, 0.9043, 0.6751, 0.9562, 0.6997, 0.9282, 0.7043, 0.9043, 0.6751, 0.9588, 0.6713, 0.9492, 0.747, 0.9761, 0.7536, 0.9528, 0.825, 0.9282, 0.8113, 0.9588, 0.6713, 0.9043, 0.6751, 0.9238, 0.629, 0.9563, 0.6251, 0.9875, 0.6714, 0.9588, 0.6713, 0.9563, 0.6251, 0.9875, 0.628, 0.9301, 0.7368, 0.9492, 0.747, 0.8916, 0.7837, 0.8876, 0.7612, 0.9867, 0.7007, 0.9562, 0.6997, 0.9588, 0.6713, 0.9875, 0.6714, 0.9867, 0.7007, 0.9761, 0.7536, 0.9492, 0.747, 0.9562, 0.6997, 0.9563, 0.6251, 0.9238, 0.629, 0.9446, 0.5919, 0.9618, 0.5908, 0.9002, 0.6033, 0.885, 0.5873, 0.9338, 0.55, 0.9362, 0.5718, 0.9158, 0.6261, 0.9002, 0.6033, 0.9362, 0.5718, 0.9409, 0.5872, 0.954, 0.5662, 0.9578, 0.5491, 0.9657, 0.5502, 0.9575, 0.5709, 0.9476, 0.5785, 0.954, 0.5662, 0.9575, 0.5709, 0.9518, 0.58, 0.9618, 0.5908, 0.9446, 0.5919, 0.9518, 0.58, 0.9575, 0.5709, 0.9446, 0.5919, 0.9409, 0.5872, 0.9476, 0.5785, 0.9518, 0.58, 0.9872, 0.5751, 0.9618, 0.5908, 0.9575, 0.5709, 0.9657, 0.5502, 0.8834, 0.6677, 0.8816, 0.6792, 0.8113, 0.6407, 0.8148, 0.6302, 0.9004, 0.6611, 0.9043, 0.6751, 0.8816, 0.6792, 0.8834, 0.6677, 0.8645, 0.7086, 0.8582, 0.7124, 0.8506, 0.7039, 0.857, 0.6996, 0.8582, 0.7124, 0.8171, 0.7428, 0.8208, 0.7269, 0.8506, 0.7039, 0.8011, 0.652, 0.7922, 0.6375, 0.8024, 0.6411, 0.8072, 0.6473, 0.8506, 0.7039, 0.8208, 0.7269, 0.786, 0.6593, 0.8011, 0.652, 0.8816, 0.6792, 0.857, 0.6996, 0.8072, 0.6473, 0.8113, 0.6407, 0.857, 0.6996, 0.8506, 0.7039, 0.8011, 0.652, 0.8072, 0.6473, 0.9671, 0.3934, 0.9745, 0.3937, 0.9654, 0.4566, 0.9592, 0.457, 0.9795, 0.3698, 0.9908, 0.3793, 0.9793, 0.3979, 0.9745, 0.3937, 0.9908, 0.3793, 0.9908, 0.4119, 0.9837, 0.4061, 0.9793, 0.3979, 0.9527, 0.3936, 0.9552, 0.3814, 0.9671, 0.3934, 0.9614, 0.3989, 0.9549, 0.4555, 0.9592, 0.457, 0.9595, 0.4844, 0.9586, 0.4842, 0.9793, 0.3979, 0.9837, 0.4061, 0.9746, 0.4587, 0.9693, 0.4565, 0.9614, 0.3989, 0.9671, 0.3934, 0.9592, 0.457, 0.9549, 0.4555, 0.9745, 0.3937, 0.9793, 0.3979, 0.9693, 0.4565, 0.9654, 0.4566, 0.9618, 0.4843, 0.9627, 0.4851, 0.9618, 0.4853, 0.9609, 0.4843, 0.9654, 0.4566, 0.9693, 0.4565, 0.9618, 0.4843, 0.9609, 0.4843, 0.9592, 0.457, 0.9654, 0.4566, 0.9609, 0.4843, 0.9595, 0.4844, 0.9693, 0.4565, 0.9746, 0.4587, 0.9629, 0.4848, 0.9618, 0.4843, 0.8418, 0.1207, 0.8418, 0.1363, 0.8051, 0.1365, 0.8041, 0.1218, 0.8412, 0.1049, 0.8418, 0.1207, 0.8041, 0.1218, 0.8021, 0.1056, 0.8418, 0.0754, 0.8413, 0.09082, 0.8039, 0.08931, 0.8059, 0.07484, 0.8413, 0.09082, 0.8412, 0.1049, 0.8021, 0.1056, 0.8039, 0.08931])
me_cube_001.materials.append(mat_coat)
me_cube_001.materials.append(mat_shirt)
me_cube_001.materials.append(mat_bowtie)
me_cube_001.materials.append(mat_shoes)
me_cube_001.materials.append(mat_skin)
me_cube_001.materials.append(mat_hair)
me_cube_001.use_remesh_fix_poles = True
me_cube_001.use_remesh_preserve_attributes = False
me_cube_001.update()
me_cube_002 = bpy.data.meshes.new('Cube.002')
me_cube_002.from_pydata([(0.0, -0.5448, 4.013), (0.0, 0.3497, 4.1), (0.5437, 0.1453, 4.1), (0.5437, -0.2614, 4.052), (0.5842, -0.2073, 4.694), (0.6301, -0.1172, 5.288), (0.5842, 0.2667, 4.683), (0.6301, 0.2469, 5.321), (0.0, 0.46, 4.747), (0.0, 0.3457, 5.367), (0.0, -0.6139, 4.652), (0.0, -0.2952, 5.33), (0.0, -0.5554, 3.612), (0.0, 0.2705, 3.641), (0.6387, 0.05566, 3.725), (0.6387, -0.2429, 3.665), (0.0, -0.4685, 2.999), (0.0, 0.3856, 3.02), (0.7099, 0.208, 2.999), (0.7099, -0.3024, 3.003), (0.3193, 0.2072, 3.67), (0.2719, 0.318, 4.1), (0.2719, -0.4604, 4.028), (0.3982, 0.314, 5.367), (0.2569, -0.5822, 4.652), (0.2569, 0.4283, 4.747), (0.3982, -0.2635, 5.33), (0.2781, -0.3607, 3.633), (0.06554, 0.3757, 3.018), (0.06554, -0.4579, 2.997), (0.6293, 0.3466, 0.5606), (0.6293, -0.07818, 0.5606), (0.2669, 0.3594, 0.5606), (0.2669, -0.08765, 0.5606), (0.5916, 0.204, 2.036), (0.1548, 0.2244, 2.029), (0.1548, -0.2481, 2.014), (0.5916, -0.2277, 2.03), (0.6004, 0.293, 1.634), (0.6004, -0.1578, 1.62), (0.1902, 0.3167, 1.615), (0.1902, -0.1734, 1.596), (0.6486, 0.3209, 1.264), (0.6486, -0.1098, 1.261), (0.2259, 0.3381, 1.236), (0.2259, -0.1355, 1.214), (0.1285, 0.234, 2.404), (0.1285, -0.384, 2.36), (0.6214, 0.2245, 2.534), (0.6214, -0.2972, 2.513), (0.1021, 0.2642, 2.965), (0.1021, -0.4057, 3.055), (0.6321, 0.1875, 2.973), (0.6362, -0.2574, 2.978), (0.6898, 0.38, 1.906), (0.7967, 0.1972, 2.077), (0.105, 0.4952, 1.771), (0.1416, 0.4662, 1.794), (0.6489, 0.3613, 1.922), (0.7459, 0.1949, 2.075), (0.7299, -0.2136, 2.738), (0.7052, 0.291, 2.719), (0.07467, 0.4062, 2.675), (0.1112, 0.3541, 2.666), (0.636, 0.2709, 2.702), (0.6616, -0.1796, 2.719), (0.1793, -0.5792, 3.837), (0.526, -0.3307, 4.044), (0.3971, 0.269, 5.388), (0.6007, 0.1961, 5.347), (0.6032, -0.1741, 5.313), (0.5662, -0.272, 4.712), (0.24, -0.6455, 4.672), (0.06381, -0.5636, 3.351), (0.6087, -0.3107, 3.627), (0.0808, -0.4776, 3.068), (0.6685, -0.3752, 3.054), (0.4027, -0.2665, 5.349)], [], [(20, 14, 18, 28), (25, 23, 7, 6), (6, 7, 5, 4), (24, 10, 0, 22), (6, 4, 3, 2), (25, 6, 2, 21), (23, 9, 11, 26), (2, 3, 15, 14), (24, 26, 11, 10), (22, 0, 12, 27), (21, 2, 14, 20), (44, 42, 30, 32), (14, 15, 19, 18), (27, 12, 16, 29), (5, 7, 69, 70), (17, 28, 29, 16), (1, 21, 20, 13), (23, 26, 77, 68), (15, 3, 67, 74), (3, 4, 71, 67), (8, 25, 21, 1), (29, 19, 76, 75), (8, 9, 23, 25), (13, 20, 28, 17), (32, 30, 31, 33), (45, 44, 32, 33), (42, 43, 31, 30), (43, 45, 33, 31), (49, 47, 36, 37), (48, 49, 37, 34), (47, 46, 35, 36), (46, 48, 34, 35), (37, 36, 41, 39), (34, 37, 39, 38), (36, 35, 40, 41), (35, 34, 38, 40), (39, 41, 45, 43), (38, 39, 43, 42), (41, 40, 44, 45), (40, 38, 42, 44), (50, 52, 48, 46), (51, 50, 46, 47), (52, 53, 49, 48), (53, 51, 47, 49), (19, 29, 51, 53), (63, 62, 56, 57), (29, 28, 50, 51), (61, 60, 55, 54), (54, 55, 59, 58), (56, 54, 58, 57), (64, 63, 57, 58), (65, 64, 58, 59), (62, 61, 54, 56), (60, 65, 59, 55), (19, 53, 65, 60), (28, 18, 61, 62), (53, 52, 64, 65), (52, 50, 63, 64), (18, 19, 60, 61), (50, 28, 62, 63), (74, 73, 75, 76), (67, 66, 73, 74), (71, 70, 77, 72), (69, 68, 77, 70), (71, 72, 66, 67), (19, 15, 74, 76), (7, 23, 68, 69), (22, 27, 73, 66), (4, 5, 70, 71), (27, 29, 75, 73), (24, 22, 66, 72), (26, 24, 72, 77)])
_uv = me_cube_002.uv_layers.new(name='UVMap')
_uv.uv.foreach_set('vector', [0.375, 0.4375, 0.375, 0.5, 0.375, 0.5, 0.375, 0.4375, 0.375, 0.4375, 0.625, 0.4375, 0.625, 0.5, 0.375, 0.5, 0.375, 0.5, 0.625, 0.5, 0.625, 0.75, 0.375, 0.75, 0.375, 0.8125, 0.375, 0.875, 0.375, 0.875, 0.375, 0.8125, 0.375, 0.5, 0.375, 0.75, 0.375, 0.75, 0.375, 0.5, 0.375, 0.4375, 0.375, 0.5, 0.375, 0.5, 0.375, 0.4375, 0.6875, 0.5, 0.75, 0.5, 0.75, 0.75, 0.6875, 0.75, 0.375, 0.5, 0.375, 0.75, 0.375, 0.75, 0.375, 0.5, 0.375, 0.8125, 0.625, 0.8125, 0.625, 0.875, 0.375, 0.875, 0.375, 0.8125, 0.375, 0.875, 0.375, 0.875, 0.375, 0.8125, 0.375, 0.4375, 0.375, 0.5, 0.375, 0.5, 0.375, 0.4375, 0.375, 0.4375, 0.375, 0.5, 0.375, 0.5, 0.375, 0.4375, 0.375, 0.5, 0.375, 0.75, 0.375, 0.75, 0.375, 0.5, 0.375, 0.8125, 0.375, 0.875, 0.375, 0.875, 0.375, 0.8125, 0.625, 0.75, 0.625, 0.5, 0.625, 0.5, 0.625, 0.75, 0.25, 0.5, 0.3125, 0.5, 0.3125, 0.75, 0.25, 0.75, 0.375, 0.375, 0.375, 0.4375, 0.375, 0.4375, 0.375, 0.375, 0.6875, 0.5, 0.6875, 0.75, 0.6875, 0.75, 0.6875, 0.5, 0.375, 0.75, 0.375, 0.75, 0.375, 0.75, 0.375, 0.75, 0.375, 0.75, 0.375, 0.75, 0.375, 0.75, 0.375, 0.75, 0.375, 0.375, 0.375, 0.4375, 0.375, 0.4375, 0.375, 0.375, 0.375, 0.8125, 0.375, 0.75, 0.375, 0.75, 0.375, 0.8125, 0.375, 0.375, 0.625, 0.375, 0.625, 0.4375, 0.375, 0.4375, 0.375, 0.375, 0.375, 0.4375, 0.375, 0.4375, 0.375, 0.375, 0.3125, 0.5, 0.375, 0.5, 0.375, 0.75, 0.3125, 0.75, 0.3125, 0.75, 0.3125, 0.5, 0.3125, 0.5, 0.3125, 0.75, 0.375, 0.5, 0.375, 0.75, 0.375, 0.75, 0.375, 0.5, 0.375, 0.75, 0.375, 0.8125, 0.375, 0.8125, 0.375, 0.75, 0.375, 0.75, 0.375, 0.8125, 0.375, 0.8125, 0.375, 0.75, 0.375, 0.5, 0.375, 0.75, 0.375, 0.75, 0.375, 0.5, 0.3125, 0.75, 0.3125, 0.5, 0.3125, 0.5, 0.3125, 0.75, 0.375, 0.4375, 0.375, 0.5, 0.375, 0.5, 0.375, 0.4375, 0.375, 0.75, 0.375, 0.8125, 0.375, 0.8125, 0.375, 0.75, 0.375, 0.5, 0.375, 0.75, 0.375, 0.75, 0.375, 0.5, 0.3125, 0.75, 0.3125, 0.5, 0.3125, 0.5, 0.3125, 0.75, 0.375, 0.4375, 0.375, 0.5, 0.375, 0.5, 0.375, 0.4375, 0.375, 0.75, 0.375, 0.8125, 0.375, 0.8125, 0.375, 0.75, 0.375, 0.5, 0.375, 0.75, 0.375, 0.75, 0.375, 0.5, 0.3125, 0.75, 0.3125, 0.5, 0.3125, 0.5, 0.3125, 0.75, 0.375, 0.4375, 0.375, 0.5, 0.375, 0.5, 0.375, 0.4375, 0.375, 0.4375, 0.375, 0.5, 0.375, 0.5, 0.375, 0.4375, 0.3125, 0.75, 0.3125, 0.5, 0.3125, 0.5, 0.3125, 0.75, 0.375, 0.5, 0.375, 0.75, 0.375, 0.75, 0.375, 0.5, 0.375, 0.75, 0.375, 0.8125, 0.375, 0.8125, 0.375, 0.75, 0.375, 0.75, 0.375, 0.8125, 0.375, 0.8125, 0.375, 0.75, 0.3125, 0.5, 0.3125, 0.5, 0.3125, 0.5, 0.3125, 0.5, 0.3125, 0.75, 0.3125, 0.5, 0.3125, 0.5, 0.3125, 0.75, 0.375, 0.5, 0.375, 0.75, 0.375, 0.75, 0.375, 0.5, 0.375, 0.5, 0.375, 0.75, 0.375, 0.75, 0.375, 0.5, 0.375, 0.4375, 0.375, 0.5, 0.375, 0.5, 0.375, 0.4375, 0.375, 0.5, 0.375, 0.4375, 0.375, 0.4375, 0.375, 0.5, 0.375, 0.75, 0.375, 0.5, 0.375, 0.5, 0.375, 0.75, 0.375, 0.4375, 0.375, 0.5, 0.375, 0.5, 0.375, 0.4375, 0.375, 0.75, 0.375, 0.75, 0.375, 0.75, 0.375, 0.75, 0.375, 0.75, 0.375, 0.75, 0.375, 0.75, 0.375, 0.75, 0.375, 0.4375, 0.375, 0.5, 0.375, 0.5, 0.375, 0.4375, 0.375, 0.75, 0.375, 0.5, 0.375, 0.5, 0.375, 0.75, 0.375, 0.5, 0.375, 0.4375, 0.375, 0.4375, 0.375, 0.5, 0.375, 0.5, 0.375, 0.75, 0.375, 0.75, 0.375, 0.5, 0.3125, 0.5, 0.3125, 0.5, 0.3125, 0.5, 0.3125, 0.5, 0.375, 0.75, 0.375, 0.8125, 0.375, 0.8125, 0.375, 0.75, 0.375, 0.75, 0.375, 0.8125, 0.375, 0.8125, 0.375, 0.75, 0.375, 0.75, 0.625, 0.75, 0.625, 0.8125, 0.375, 0.8125, 0.625, 0.5, 0.6875, 0.5, 0.6875, 0.75, 0.625, 0.75, 0.375, 0.75, 0.375, 0.8125, 0.375, 0.8125, 0.375, 0.75, 0.375, 0.75, 0.375, 0.75, 0.375, 0.75, 0.375, 0.75, 0.625, 0.5, 0.625, 0.4375, 0.625, 0.4375, 0.625, 0.5, 0.375, 0.8125, 0.375, 0.8125, 0.375, 0.8125, 0.375, 0.8125, 0.375, 0.75, 0.625, 0.75, 0.625, 0.75, 0.375, 0.75, 0.375, 0.8125, 0.375, 0.8125, 0.375, 0.8125, 0.375, 0.8125, 0.375, 0.8125, 0.375, 0.8125, 0.375, 0.8125, 0.375, 0.8125, 0.625, 0.8125, 0.375, 0.8125, 0.375, 0.8125, 0.625, 0.8125])
me_cube_002.use_remesh_fix_poles = True
me_cube_002.use_remesh_preserve_attributes = False
me_cube_002.update()
arm_metarig_001 = bpy.data.armatures.new('metarig.001')  # bones are not reproduced

# ---- objects
ob_metarig = bpy.data.objects.new('metarig', arm_metarig_001)
ob_empty = bpy.data.objects.new('Empty', None)
ob_empty_001 = bpy.data.objects.new('Empty.001', None)
ob_body = bpy.data.objects.new('Body', me_cube_001)
ob_cube_001 = bpy.data.objects.new('Cube.001', me_cube_002)

# ---- transforms, parenting, visibility, modifiers, constraints
ob_metarig.location = (0.0, 0.0, 0.0)
ob_metarig.scale = (3.671, 3.671, 3.671)
ob_metarig.show_in_front = True
ob_empty.location = (3.377, -0.109, 3.201)
ob_empty.rotation_euler = (1.571, -0.0, -0.0)
ob_empty.scale = (2.286, 2.286, 2.286)
ob_empty.empty_display_type = 'IMAGE'
ob_empty.empty_display_size = 5.0
ob_empty_001.location = (-2.325, 0.2786, 3.201)
ob_empty_001.rotation_euler = (1.571, -0.0, 1.571)
ob_empty_001.scale = (2.286, 2.286, 2.286)
ob_empty_001.empty_display_type = 'IMAGE'
ob_empty_001.empty_display_size = 5.0
ob_body.parent = ob_metarig
ob_body.matrix_parent_inverse = Matrix(((0.287, -0.0, 0.0, -0.0), (-0.0, 0.287, -0.0, 0.0), (0.0, -0.0, 0.287, -0.0), (-0.0, 0.0, -0.0, 1.0)))
ob_body.location = (0.0, 0.0, 0.0)
_vg = ob_body.vertex_groups.new(name='spine')
for _i, _w in zip([1, 13, 14, 17, 18, 19, 20, 21, 28, 50, 51, 52, 53, 54, 55, 56, 57, 58, 59, 60, 61, 62, 63, 64, 65], [0.1141, 0.7854, 0.0235, 0.3222, 0.1463, 0.0247, 0.1611, 0.04702, 0.322, 0.2814, 0.01918, 0.08118, 0.01089, 0.1761, 0.1667, 0.1889, 0.1892, 0.1767, 0.1659, 0.1202, 0.1629, 0.224, 0.2224, 0.1532, 0.1219]): _vg.add([_i], _w, 'REPLACE')
_vg = ob_body.vertex_groups.new(name='spine.001')
for _i, _w in zip([0, 1, 2, 3, 4, 5, 6, 7, 8, 9, 10, 12, 13, 14, 20, 21, 22, 23, 24, 25, 66, 67, 68, 69, 70, 71, 72], [0.2732, 0.7082, 0.5054, 0.1043, 0.03632, 0.02651, 0.1105, 0.05741, 0.1078, 0.05868, 0.05734, 0.05761, 0.06405, 0.0738, 0.08357, 0.6909, 0.07798, 0.05705, 0.04308, 0.09633, 0.06248, 0.06985, 0.0545, 0.05409, 0.01797, 0.02495, 0.04171]): _vg.add([_i], _w, 'REPLACE')
_vg = ob_body.vertex_groups.new(name='spine.002')
for _i, _w in zip([0, 2, 3, 4, 5, 6, 7, 8, 9, 10, 11, 21, 22, 23, 24, 25, 26, 66, 67, 68, 69, 70, 71, 72, 77], [0.1043, 0.1053, 0.09393, 0.6487, 0.2777, 0.5486, 0.2751, 0.08714, 0.1479, 0.5417, 0.01431, 0.02748, 0.08204, 0.2135, 0.5251, 0.1531, 0.1491, 0.04351, 0.09345, 0.2139, 0.2655, 0.2553, 0.6508, 0.5314, 0.1532]): _vg.add([_i], _w, 'REPLACE')
_vg = ob_body.vertex_groups.new(name='spine.003')
for _i, _w in zip([1, 2, 4, 5, 6, 7, 8, 9, 21, 23, 25, 26, 68, 69, 70, 71, 77, 165, 178, 179, 182, 183, 184, 185, 186, 187, 188, 189, 190, 191, 192, 193, 194, 195, 196, 197, 198, 199, 200, 201, 202, 203, 204, 205, 206, 207, 208, 209, 210, 211, 212, 213, 214, 215, 216, 217, 218, 219, 220, 221], [0.08346, 0.0161, 0.05195, 0.1149, 0.1959, 0.2077, 0.6968, 0.3178, 0.06943, 0.2661, 0.6494, 0.05335, 0.2481, 0.2007, 0.1008, 0.03216, 0.05603, 0.002424, 0.03481, 0.02795, 0.01928, 0.006044, 0.261, 0.1737, 0.1776, 0.2528, 0.1057, 0.1357, 0.1267, 0.09725, 0.1199, 0.3401, 0.1248, 0.05433, 0.004551, 0.2898, 0.2879, 0.08781, 0.3313, 0.03802, 0.2942, 0.2638, 0.3009, 0.009693, 0.05078, 0.08968, 0.1323, 0.1753, 0.05577, 0.07718, 0.1076, 0.07844, 0.01919, 0.03277, 0.009906, 0.01678, 0.02403, 0.05358, 0.01145, 0.02146]): _vg.add([_i], _w, 'REPLACE')
_vg = ob_body.vertex_groups.new(name='spine.004')
for _i, _w in zip([151, 156, 157, 161, 162, 165, 166, 168, 170, 172, 174, 176, 179, 180, 182, 184, 185, 186, 187, 188, 189, 190, 191, 192, 193, 194, 195, 196, 197, 198, 199, 200, 201, 202, 203, 204, 205, 206, 207, 208, 209, 210, 211, 212, 213, 214, 215, 216, 217, 218, 219, 220, 221, 237, 238, 239, 240, 241, 242, 243, 244], [0.05409, 0.04411, 0.05447, 0.09363, 0.03118, 0.26, 0.06802, 0.0381, 0.02992, 0.02857, 0.07865, 0.2252, 0.3867, 0.1075, 0.389, 0.4559, 0.3717, 0.3866, 0.4602, 0.1768, 0.1608, 0.3585, 0.2546, 0.3356, 0.04614, 0.04592, 0.06886, 0.3563, 0.5488, 0.4808, 0.5556, 0.5038, 0.495, 0.5219, 0.4653, 0.4869, 0.3254, 0.389, 0.4838, 0.3025, 0.3836, 0.2046, 0.1554, 0.1632, 0.2146, 0.2081, 0.1761, 0.177, 0.1507, 0.2085, 0.1978, 0.1514, 0.1607, 0.00717, 0.02088, 0.04658, 0.04275, 0.04622, 0.04058, 0.04265, 0.04125]): _vg.add([_i], _w, 'REPLACE')
_vg = ob_body.vertex_groups.new(name='spine.005')
for _i, _w in zip([150, 151, 152, 156, 157, 160, 161, 162, 163, 164, 165, 166, 167, 168, 169, 170, 172, 174, 175, 176, 177, 178, 179, 180, 181, 182, 183, 184, 185, 186, 187, 190, 191, 192, 193, 194, 195, 197, 198, 200, 202, 203, 204, 208, 209, 211, 222, 226, 231, 233, 237, 238, 239, 240, 241, 242, 243, 244, 245, 246, 247, 248, 249, 250, 251, 252], [0.0287, 0.1637, 0.05218, 0.1495, 0.1675, 0.07647, 0.1973, 0.1482, 0.08328, 0.2858, 0.4047, 0.318, 0.213, 0.1431, 0.01164, 0.1354, 0.1399, 0.1966, 0.0775, 0.4373, 0.2836, 0.1292, 0.3047, 0.4524, 0.3189, 0.3038, 0.1317, 0.09095, 0.1395, 0.146, 0.1071, 0.1897, 0.1803, 0.1878, 0.005437, 0.009964, 0.0636, 0.04757, 0.02929, 0.0341, 0.05864, 0.04418, 0.05603, 0.1288, 0.07038, 0.02778, 0.01617, 0.02143, 0.06849, 0.01865, 0.09997, 0.1282, 0.1618, 0.1522, 0.1701, 0.1499, 0.1566, 0.1751, 0.01955, 0.005334, 0.004053, 0.01409, 0.01092, 0.01045, 0.01044, 0.01081]): _vg.add([_i], _w, 'REPLACE')
_vg = ob_body.vertex_groups.new(name='spine.006')
for _i, _w in zip([150, 151, 152, 153, 154, 155, 156, 157, 158, 159, 160, 161, 162, 163, 164, 165, 166, 167, 168, 169, 170, 171, 172, 173, 174, 175, 176, 177, 178, 179, 180, 181, 182, 183, 184, 185, 186, 187, 188, 189, 190, 191, 192, 193, 194, 195, 197, 198, 200, 202, 203, 204, 208, 209, 210, 211, 212, 213, 222, 223, 224, 225, 226, 227, 228, 229, 230, 231, 232, 233, 234, 235, 236, 237, 238, 239, 240, 241, 242, 243, 244, 245, 246, 247, 248, 249, 250, 251, 252, 253, 254, 255, 256, 257, 258, 259, 260, 261, 262, 263, 264], [0.9523, 0.7539, 0.9237, 0.9669, 0.9854, 0.9923, 0.7772, 0.7501, 0.9839, 0.9961, 0.9082, 0.6682, 0.7808, 0.8955, 0.6622, 0.2454, 0.5461, 0.7412, 0.7877, 0.962, 0.8019, 0.9898, 0.799, 0.9957, 0.6845, 0.9061, 0.2462, 0.6607, 0.7137, 0.1853, 0.3385, 0.6133, 0.1826, 0.7224, 0.05279, 0.09339, 0.09316, 0.05119, 0.03958, 0.05546, 0.1233, 0.1379, 0.127, 0.1126, 0.1046, 0.09245, 0.004692, 0.005814, 0.001366, 0.01295, 0.01735, 0.01873, 0.09969, 0.0565, 0.001548, 0.0598, 0.05615, 0.02119, 0.9515, 0.9731, 0.9851, 0.9698, 0.9476, 0.9912, 0.9894, 0.9761, 0.9943, 0.8998, 0.9744, 0.9501, 0.9969, 0.9977, 0.9914, 0.8529, 0.8106, 0.7641, 0.7759, 0.7564, 0.7798, 0.7721, 0.7549, 0.9501, 0.9615, 0.9623, 0.9542, 0.957, 0.9573, 0.9573, 0.957, 0.9968, 0.9966, 0.9969, 0.9969, 0.9963, 0.9963, 0.9963, 0.9963, 0.9963, 0.9963, 0.9963, 0.9963]): _vg.add([_i], _w, 'REPLACE')
_vg = ob_body.vertex_groups.new(name='shoulder.L')
for _i, _w in zip([4, 5, 6, 7, 9, 10, 11, 23, 24, 25, 26, 68, 69, 70, 71, 72, 77, 106, 107, 108, 109, 110, 111, 112, 113, 161, 164, 165, 166, 167, 174, 176, 177, 178, 179, 180, 181, 182, 183, 184, 185, 186, 187, 188, 189, 190, 191, 192, 193, 194, 195, 196, 197, 198, 199, 200, 201, 202, 203, 204, 205, 206, 207, 208, 209, 210, 211, 212, 213, 214, 215, 216, 217, 218, 219, 220, 221], [0.05465, 0.2894, 0.02419, 0.2008, 0.118, 0.02469, 0.04455, 0.1821, 0.0528, 0.004366, 0.45, 0.2008, 0.2137, 0.3208, 0.0611, 0.05222, 0.4457, 0.8246, 0.8623, 0.8602, 0.8896, 0.03868, 0.07667, 0.01222, 0.07069, 0.006821, 0.0181, 0.0585, 0.05273, 0.01603, 0.007778, 0.06345, 0.02535, 0.09723, 0.07668, 0.07807, 0.03908, 0.08333, 0.1015, 0.1238, 0.1995, 0.1753, 0.1159, 0.3978, 0.4228, 0.1763, 0.3103, 0.2095, 0.4258, 0.6592, 0.7023, 0.2053, 0.08021, 0.1324, 0.2193, 0.08516, 0.2265, 0.08628, 0.1561, 0.1058, 0.2197, 0.3073, 0.2804, 0.3034, 0.2679, 0.6304, 0.5881, 0.477, 0.4059, 0.3268, 0.3649, 0.2659, 0.2852, 0.5386, 0.4678, 0.537, 0.4684]): _vg.add([_i], _w, 'REPLACE')
_vg = ob_body.vertex_groups.new(name='upper_arm.L')
for _i, _w in zip([106, 107, 108, 109, 110, 111, 112, 113, 118, 119, 120, 121, 122, 123, 124, 125], [0.1748, 0.1375, 0.1397, 0.1103, 0.9521, 0.9211, 0.9682, 0.9293, 0.06939, 0.1193, 0.06129, 0.1155, 0.9544, 0.9322, 0.9258, 0.9232]): _vg.add([_i], _w, 'REPLACE')
_vg = ob_body.vertex_groups.new(name='forearm.L')
for _i, _w in zip([114, 115, 116, 117, 118, 119, 120, 121, 122, 123, 124, 125, 126, 127, 128, 129, 266, 267, 268], [0.9186, 0.9247, 0.9177, 0.9186, 0.9287, 0.8805, 0.9368, 0.8832, 0.03756, 0.06727, 0.0733, 0.07581, 0.9126, 0.9476, 0.9036, 0.9047, 0.002028, 0.01559, 0.02269]): _vg.add([_i], _w, 'REPLACE')
_vg = ob_body.vertex_groups.new(name='hand.L')
for _i, _w in zip([114, 115, 116, 117, 126, 127, 128, 129, 130, 131, 132, 133, 134, 135, 136, 137, 138, 139, 140, 141, 142, 143, 144, 145, 146, 147, 148, 149, 265, 266, 267, 268], [0.06063, 0.05674, 0.06326, 0.06177, 0.08376, 0.0504, 0.09272, 0.09142, 0.9963, 0.9987, 0.9963, 0.9982, 1.0, 1.0, 1.0, 1.0, 0.9999, 0.9999, 0.9998, 0.9999, 0.9998, 0.9999, 0.9998, 0.9998, 0.9998, 0.9998, 0.9998, 0.9998, 0.9896, 0.9739, 0.9671, 0.9635]): _vg.add([_i], _w, 'REPLACE')
_vg = ob_body.vertex_groups.new(name='shoulder.R')
for _i, _w in zip([4, 5, 6, 7, 8, 9, 10, 11, 23, 24, 25, 26, 68, 69, 70, 71, 72, 77, 188, 189, 193, 194, 196, 198, 199, 201, 203, 205, 206, 207, 208, 209, 210, 211, 212, 213, 214, 215, 216, 217, 218, 219, 220, 221], [0.05103, 0.2192, 0.02874, 0.2067, 0.05251, 0.3227, 0.1346, 0.8897, 0.2371, 0.109, 0.0314, 0.2898, 0.2384, 0.2138, 0.2322, 0.05801, 0.1015, 0.2876, 0.2581, 0.2057, 0.04106, 0.01652, 0.394, 0.01049, 0.1018, 0.2113, 0.01569, 0.4068, 0.2244, 0.1043, 0.01116, 0.03977, 0.06355, 0.08009, 0.1745, 0.2505, 0.4094, 0.3915, 0.5086, 0.5096, 0.1938, 0.247, 0.2618, 0.3127]): _vg.add([_i], _w, 'REPLACE')
_vg = ob_body.vertex_groups.new(name='upper_arm.R')
_vg = ob_body.vertex_groups.new(name='forearm.R')
_vg = ob_body.vertex_groups.new(name='hand.R')
_vg = ob_body.vertex_groups.new(name='pelvis.L')
for _i, _w in zip([0, 1, 2, 3, 4, 5, 6, 7, 9, 10, 12, 13, 14, 15, 16, 17, 18, 19, 20, 21, 22, 23, 24, 26, 27, 28, 29, 47, 50, 51, 52, 53, 54, 55, 56, 57, 58, 59, 60, 61, 62, 63, 64, 65, 66, 67, 68, 69, 70, 71, 72, 73, 74, 75, 76, 77], [0.4712, 0.05996, 0.3103, 0.7574, 0.1448, 0.05606, 0.06058, 0.04289, 0.005051, 0.193, 0.4877, 0.1287, 0.8293, 0.933, 0.6718, 0.3191, 0.3867, 0.265, 0.7066, 0.1368, 0.764, 0.02566, 0.2302, 0.02247, 0.8872, 0.3232, 0.7054, 0.03625, 0.3268, 0.6335, 0.15, 0.19, 0.3024, 0.3031, 0.3069, 0.3069, 0.3017, 0.3009, 0.2859, 0.3331, 0.3153, 0.3132, 0.2646, 0.2785, 0.8033, 0.79, 0.02675, 0.04316, 0.05275, 0.1461, 0.2311, 0.8167, 0.9214, 0.7048, 0.2978, 0.02084]): _vg.add([_i], _w, 'REPLACE')
_vg = ob_body.vertex_groups.new(name='pelvis.R')
for _i, _w in zip([0, 12, 16, 17, 18, 19, 22, 27, 28, 29, 50, 51, 52, 53, 54, 55, 56, 57, 58, 59, 60, 61, 62, 63, 64, 65, 66, 73, 75, 76], [0.1029, 0.3866, 0.08694, 0.3207, 0.1247, 0.02153, 0.02494, 0.06152, 0.3126, 0.06066, 0.2806, 0.05685, 0.08034, 0.01277, 0.1673, 0.1575, 0.1803, 0.1806, 0.1678, 0.1569, 0.1123, 0.1498, 0.2164, 0.2153, 0.1469, 0.1146, 0.01825, 0.05014, 0.05908, 0.000998]): _vg.add([_i], _w, 'REPLACE')
_vg = ob_body.vertex_groups.new(name='thigh.L')
for _i, _w in zip([12, 14, 15, 16, 17, 18, 19, 28, 29, 34, 35, 36, 37, 38, 39, 40, 41, 46, 47, 48, 49, 50, 51, 52, 53, 54, 55, 56, 57, 58, 59, 60, 61, 62, 63, 64, 65, 66, 73, 74, 75, 76], [0.01604, 0.003248, 0.02242, 0.201, 0.02249, 0.3164, 0.6542, 0.02845, 0.2187, 0.9178, 0.886, 0.8841, 0.9113, 0.1011, 0.09272, 0.1109, 0.1071, 0.9296, 0.9309, 0.9622, 0.9705, 0.1088, 0.2673, 0.6849, 0.7433, 0.3432, 0.361, 0.3136, 0.313, 0.3429, 0.365, 0.4699, 0.338, 0.2361, 0.2412, 0.4268, 0.4741, 0.02015, 0.1152, 0.0546, 0.2197, 0.6468]): _vg.add([_i], _w, 'REPLACE')
_vg = ob_body.vertex_groups.new(name='shin.L')
for _i, _w in zip([30, 31, 32, 33, 34, 35, 36, 37, 38, 39, 40, 41, 42, 43, 44, 45, 78, 79, 80, 81, 82, 83, 84, 85, 86, 87, 88, 89, 90, 91, 92, 93, 102, 103, 104, 105], [0.9236, 0.9349, 0.9349, 0.9446, 0.07933, 0.1065, 0.1067, 0.08587, 0.8979, 0.9066, 0.8877, 0.8915, 0.9849, 0.9876, 0.9827, 0.9855, 0.8864, 0.9118, 0.9194, 0.9359, 0.2585, 0.2305, 0.2762, 0.3257, 0.421, 0.4745, 0.3684, 0.1621, 0.4121, 0.08709, 0.4239, 0.06693, 0.5181, 0.1351, 0.4425, 0.5756]): _vg.add([_i], _w, 'REPLACE')
_vg = ob_body.vertex_groups.new(name='foot.L')
for _i, _w in zip([30, 31, 32, 33, 78, 79, 80, 81, 82, 83, 84, 85, 86, 87, 88, 89, 90, 91, 92, 93, 94, 95, 96, 97, 98, 99, 100, 101, 102, 103, 104, 105], [0.07204, 0.06103, 0.06035, 0.05092, 0.1116, 0.08698, 0.07888, 0.06267, 0.7394, 0.7647, 0.7219, 0.6708, 0.5775, 0.5244, 0.6281, 0.8304, 0.5864, 0.9077, 0.5752, 0.924, 0.2445, 0.3372, 0.2199, 0.3272, 0.9396, 0.9364, 0.9175, 0.8746, 0.4813, 0.8634, 0.5566, 0.4228]): _vg.add([_i], _w, 'REPLACE')
_vg = ob_body.vertex_groups.new(name='toe.L')
for _i, _w in zip([94, 95, 96, 97, 98, 99, 100, 101], [0.7531, 0.6601, 0.7795, 0.6707, 0.06385, 0.03798, 0.07197, 0.1204]): _vg.add([_i], _w, 'REPLACE')
_vg = ob_body.vertex_groups.new(name='thigh.R')
_vg = ob_body.vertex_groups.new(name='shin.R')
_vg = ob_body.vertex_groups.new(name='foot.R')
_vg = ob_body.vertex_groups.new(name='toe.R')
_m = ob_body.modifiers.new('Mirror', 'MIRROR')
_m.use_clip = True
_m = ob_body.modifiers.new('Armature', 'ARMATURE')
_m.object = ob_metarig
ob_cube_001.location = (0.0, 0.0, 0.0)
_m = ob_cube_001.modifiers.new('Mirror', 'MIRROR')

# ---- collection membership
scene.collection.objects.link(ob_metarig)
col_collection.objects.link(ob_empty)
col_collection.objects.link(ob_empty_001)
col_collection.objects.link(ob_body)
col_backup.objects.link(ob_cube_001)
def _layer_coll(name, lc=None):
    lc = lc or bpy.context.view_layer.layer_collection
    for c in lc.children:
        if c.name == name: return c
        r = _layer_coll(name, c)
        if r: return r
_layer_coll('Backup').exclude = True

# ---- scene / render settings (as saved in the file)
scene.frame_start = 1; scene.frame_end = 250; scene.frame_set(1)
scene.render.engine = 'BLENDER_EEVEE_NEXT'
scene.cycles.use_denoising = False
scene.cycles.samples = 128
scene.cycles.sampling_pattern = 'TABULATED_SOBOL'
scene.cycles.use_adaptive_sampling = False
scene.cycles.use_light_tree = False
scene.view_settings.view_transform = 'Filmic'
bpy.context.view_layer.update()

# ---- added for rendering (the .blend has no active camera and no usable light): camera, sun
cam_auto = bpy.data.cameras.new('AutoCamera')
cam_auto.lens = 50.0
cam_auto.sensor_width = 36.0
cam_auto.clip_end = 1000.0
ob_auto_camera = bpy.data.objects.new('AutoCamera', cam_auto)
scene.collection.objects.link(ob_auto_camera)
ob_auto_camera.location = (8.11685, -9.84668, 9.89258)
ob_auto_camera.rotation_euler = (1.09748, -7.21219e-08, 0.694738)
scene.camera = ob_auto_camera
light_auto_sun = bpy.data.lights.new('AutoSun', 'SUN')
light_auto_sun.energy = 3.0
light_auto_sun.angle = 0.0523599
ob_auto_sun = bpy.data.objects.new('AutoSun', light_auto_sun)
scene.collection.objects.link(ob_auto_sun)
ob_auto_sun.rotation_euler = (0.872665, 0.174533, 0.523599)
bpy.context.view_layer.update()
